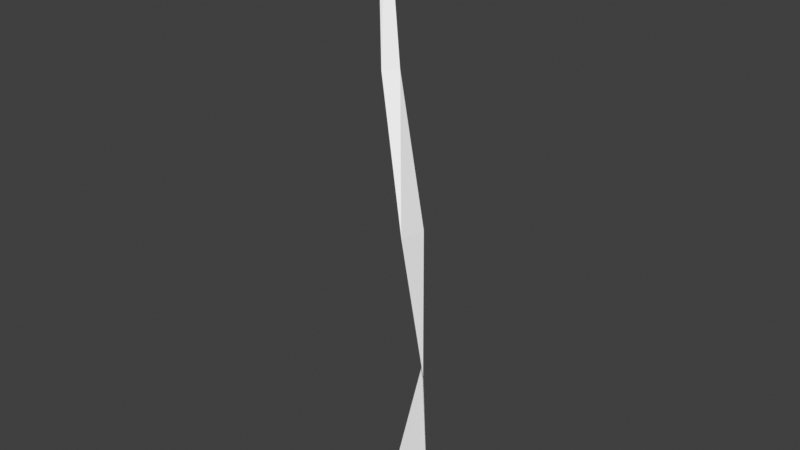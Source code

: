 # Source: pristine_import.blend  (saved by Blender 5.1.30; exported with 4.5.12 LTS)
import bpy
from mathutils import Matrix  # noqa: F401  (used for matrix-valued properties, if any)

bpy.ops.wm.read_factory_settings(use_empty=True)
scene = bpy.context.scene
scene.name = 'Scene'

# ---- collections
col_collection = bpy.data.collections.new('Collection'); scene.collection.children.link(col_collection)
col_pt_smd_import_v4_static = bpy.data.collections.new('PT_SMD_IMPORT_V4_STATIC'); scene.collection.children.link(col_pt_smd_import_v4_static)

# ---- materials (node trees are filled in below, after node groups)
mat_smd_mat_00_test1_tga = bpy.data.materials.new('SMD_MAT_00_TEST1.tga')

# ---- material node trees
mat_smd_mat_00_test1_tga.use_nodes = True; mat_smd_mat_00_test1_tga.node_tree.nodes.clear()
_N = mat_smd_mat_00_test1_tga.node_tree.nodes; _L = mat_smd_mat_00_test1_tga.node_tree.links
n0 = _N.new('ShaderNodeBsdfPrincipled'); n0.name = 'Principled BSDF'; n0.location = (-200, 100)
n0.inputs[0].default_value = (1.0, 1.0, 1.0, 1.0)
n0.inputs[2].default_value = 0.7
n1 = _N.new('ShaderNodeOutputMaterial'); n1.name = 'Material Output'; n1.location = (200, 100)
_L.new(n0.outputs[0], n1.inputs[0])
n1.is_active_output = True

# ---- world
world_world = bpy.data.worlds.new('World'); scene.world = world_world
world_world.use_nodes = True; world_world.node_tree.nodes.clear()
_N = world_world.node_tree.nodes; _L = world_world.node_tree.links
n0 = _N.new('ShaderNodeOutputWorld'); n0.name = 'World Output'; n0.location = (200, 100)
n1 = _N.new('ShaderNodeBackground'); n1.name = 'Background'; n1.location = (-200, 100)
n1.inputs[0].default_value = (0.05088, 0.05088, 0.05088, 1.0)
_L.new(n1.outputs[0], n0.inputs[0])
n0.is_active_output = True
world_world.color = (0.05088, 0.05088, 0.05088)
world_world.sun_shadow_jitter_overblur = 0.0

# ---- meshes
me_cylinder01_mesh = bpy.data.meshes.new('Cylinder01_Mesh')
me_cylinder01_mesh.from_pydata([(0.8281, 1.254, -15.86), (-1.402, 1.254, -15.86), (1.492, 0.0, -7.93), (0.5781, 1.168, -7.93), (0.9922, -1.086, 0.0), (1.242, 0.2461, 0.0), (0.08594, -1.336, 7.93), (0.5781, -0.668, 7.93), (-0.4102, -0.918, 15.86), (0.0, -0.8359, 15.86)], [], [(0, 3, 2), (0, 1, 3), (2, 5, 4), (2, 3, 5), (4, 7, 6), (4, 5, 7), (6, 9, 8), (6, 7, 9)])
_uv = me_cylinder01_mesh.uv_layers.new(name='SMD_UV')
_uv.uv.foreach_set('vector', [0.01478, 1.014, 0.2855, 0.006039, 0.3146, 1.006, 0.01478, 1.014, -0.01435, 0.01478, 0.2855, 0.006039, 0.3146, 1.006, 0.4854, 0.0002136, 0.5146, 0.9998, 0.3146, 1.006, 0.2855, 0.006039, 0.4854, 0.0002136, 0.5146, 0.9998, 0.6854, -0.005612, 0.7145, 0.994, 0.5146, 0.9998, 0.4854, 0.0002136, 0.6854, -0.005612, 0.7145, 0.994, 0.9852, -0.01435, 1.014, 0.9852, 0.7145, 0.994, 0.6854, -0.005612, 0.9852, -0.01435])
me_cylinder01_mesh.materials.append(mat_smd_mat_00_test1_tga)
me_cylinder01_mesh.update()

# ---- objects
ob_cylinder01 = bpy.data.objects.new('Cylinder01', me_cylinder01_mesh)

# ---- transforms, parenting, visibility, modifiers, constraints
ob_cylinder01.location = (0.0, 0.0, 0.0)

# ---- collection membership
col_pt_smd_import_v4_static.objects.link(ob_cylinder01)

# ---- scene / render settings (as saved in the file)
scene.frame_start = 1; scene.frame_end = 250; scene.frame_set(1)
scene.render.engine = 'BLENDER_EEVEE_NEXT'
scene.render.bake_bias = 0.0
scene.render.bake_samples = 0
scene.cycles.sampling_pattern = 'TABULATED_SOBOL'
scene.eevee.use_volume_custom_range = False
scene.view_settings.view_transform = 'Standard'
bpy.context.view_layer.update()

# ---- added for rendering (the .blend has no active camera and no usable light): camera, sun
cam_auto = bpy.data.cameras.new('AutoCamera')
cam_auto.lens = 50.0
cam_auto.sensor_width = 36.0
cam_auto.clip_end = 1000.0
ob_auto_camera = bpy.data.objects.new('AutoCamera', cam_auto)
scene.collection.objects.link(ob_auto_camera)
ob_auto_camera.location = (29.6147, -35.5247, 23.6578)
ob_auto_camera.rotation_euler = (1.09748, -7.21219e-08, 0.694738)
scene.camera = ob_auto_camera
light_auto_sun = bpy.data.lights.new('AutoSun', 'SUN')
light_auto_sun.energy = 3.0
light_auto_sun.angle = 0.0523599
ob_auto_sun = bpy.data.objects.new('AutoSun', light_auto_sun)
scene.collection.objects.link(ob_auto_sun)
ob_auto_sun.rotation_euler = (0.872665, 0.174533, 0.523599)
bpy.context.view_layer.update()
